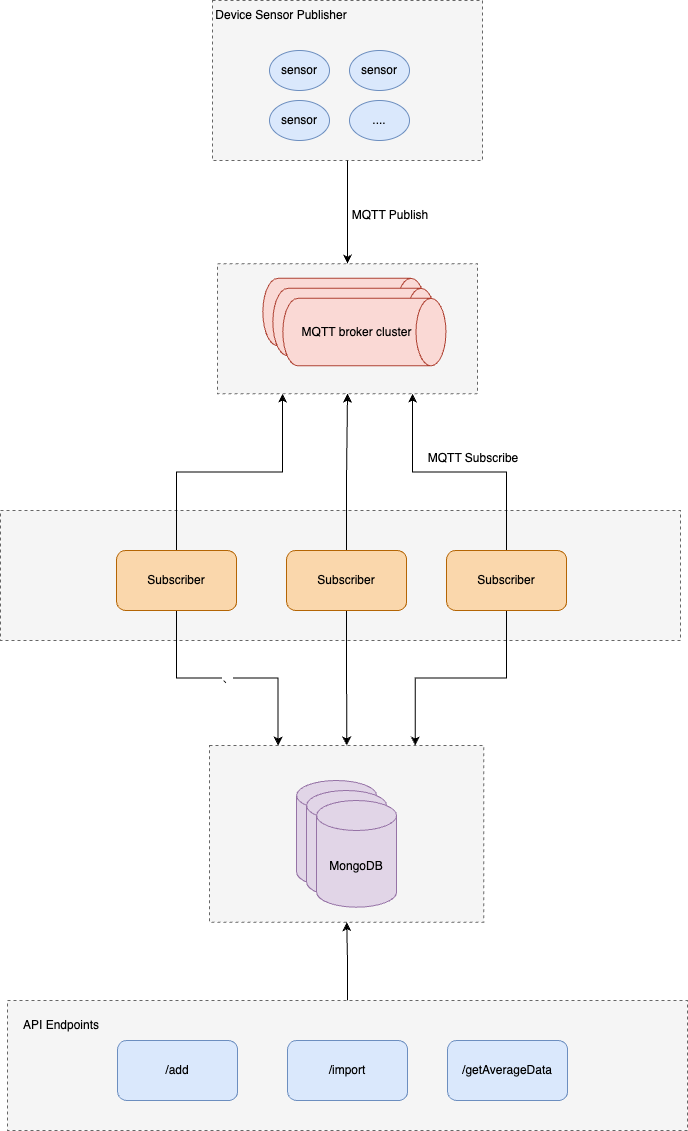

The diagram above was exported from draw.io. Its source (the exported page's mxGraphModel, read from the mxfile embedded in the PNG):
<mxGraphModel dx="954" dy="614" grid="1" gridSize="10" guides="1" tooltips="1" connect="1" arrows="1" fold="1" page="1" pageScale="1" pageWidth="850" pageHeight="1100" math="0" shadow="0">
  <root>
    <mxCell id="0" />
    <mxCell id="1" parent="0" />
    <mxCell id="Zx7hBXrDMRIo0CfwfVbQ-82" value="" style="rounded=0;whiteSpace=wrap;html=1;dashed=1;fillColor=#f5f5f5;fontColor=#333333;strokeColor=#666666;" parent="1" vertex="1">
      <mxGeometry x="329.08000000000004" y="795" width="274.15" height="176.67" as="geometry" />
    </mxCell>
    <mxCell id="Zx7hBXrDMRIo0CfwfVbQ-16" value="" style="rounded=0;whiteSpace=wrap;html=1;dashed=1;fillColor=#f5f5f5;fontColor=#333333;strokeColor=#666666;" parent="1" vertex="1">
      <mxGeometry x="120" y="560" width="680" height="130" as="geometry" />
    </mxCell>
    <mxCell id="Zx7hBXrDMRIo0CfwfVbQ-76" style="edgeStyle=orthogonalEdgeStyle;rounded=0;orthogonalLoop=1;jettySize=auto;html=1;entryX=0.5;entryY=1;entryDx=0;entryDy=0;" parent="1" source="Zx7hBXrDMRIo0CfwfVbQ-1" target="Zx7hBXrDMRIo0CfwfVbQ-43" edge="1">
      <mxGeometry relative="1" as="geometry" />
    </mxCell>
    <mxCell id="Zx7hBXrDMRIo0CfwfVbQ-83" style="edgeStyle=orthogonalEdgeStyle;rounded=0;orthogonalLoop=1;jettySize=auto;html=1;" parent="1" source="Zx7hBXrDMRIo0CfwfVbQ-1" target="Zx7hBXrDMRIo0CfwfVbQ-82" edge="1">
      <mxGeometry relative="1" as="geometry" />
    </mxCell>
    <mxCell id="Zx7hBXrDMRIo0CfwfVbQ-1" value="Subscriber" style="rounded=1;whiteSpace=wrap;html=1;fillColor=#fad7ac;strokeColor=#b46504;" parent="1" vertex="1">
      <mxGeometry x="406.1" y="600" width="120" height="60" as="geometry" />
    </mxCell>
    <mxCell id="Zx7hBXrDMRIo0CfwfVbQ-2" value="MongoDB" style="shape=cylinder3;whiteSpace=wrap;html=1;boundedLbl=1;backgroundOutline=1;size=15;fillColor=#e1d5e7;strokeColor=#9673a6;" parent="1" vertex="1">
      <mxGeometry x="416.1" y="830" width="80" height="106.67" as="geometry" />
    </mxCell>
    <mxCell id="Zx7hBXrDMRIo0CfwfVbQ-75" style="edgeStyle=orthogonalEdgeStyle;rounded=0;orthogonalLoop=1;jettySize=auto;html=1;entryX=0.25;entryY=1;entryDx=0;entryDy=0;" parent="1" source="Zx7hBXrDMRIo0CfwfVbQ-17" target="Zx7hBXrDMRIo0CfwfVbQ-43" edge="1">
      <mxGeometry relative="1" as="geometry" />
    </mxCell>
    <mxCell id="Zx7hBXrDMRIo0CfwfVbQ-85" value="、" style="edgeStyle=orthogonalEdgeStyle;rounded=0;orthogonalLoop=1;jettySize=auto;html=1;entryX=0.25;entryY=0;entryDx=0;entryDy=0;" parent="1" source="Zx7hBXrDMRIo0CfwfVbQ-17" target="Zx7hBXrDMRIo0CfwfVbQ-82" edge="1">
      <mxGeometry relative="1" as="geometry" />
    </mxCell>
    <mxCell id="Zx7hBXrDMRIo0CfwfVbQ-17" value="Subscriber" style="rounded=1;whiteSpace=wrap;html=1;fillColor=#fad7ac;strokeColor=#b46504;" parent="1" vertex="1">
      <mxGeometry x="236.1" y="600" width="120" height="60" as="geometry" />
    </mxCell>
    <mxCell id="Zx7hBXrDMRIo0CfwfVbQ-39" value="MongoDB" style="shape=cylinder3;whiteSpace=wrap;html=1;boundedLbl=1;backgroundOutline=1;size=15;fillColor=#e1d5e7;strokeColor=#9673a6;" parent="1" vertex="1">
      <mxGeometry x="426.1" y="840" width="80" height="106.67" as="geometry" />
    </mxCell>
    <mxCell id="Zx7hBXrDMRIo0CfwfVbQ-40" value="MongoDB" style="shape=cylinder3;whiteSpace=wrap;html=1;boundedLbl=1;backgroundOutline=1;size=15;fillColor=#e1d5e7;strokeColor=#9673a6;" parent="1" vertex="1">
      <mxGeometry x="436.1" y="850" width="80" height="106.67" as="geometry" />
    </mxCell>
    <mxCell id="Zx7hBXrDMRIo0CfwfVbQ-77" style="edgeStyle=orthogonalEdgeStyle;rounded=0;orthogonalLoop=1;jettySize=auto;html=1;entryX=0.75;entryY=1;entryDx=0;entryDy=0;" parent="1" source="Zx7hBXrDMRIo0CfwfVbQ-41" target="Zx7hBXrDMRIo0CfwfVbQ-43" edge="1">
      <mxGeometry relative="1" as="geometry" />
    </mxCell>
    <mxCell id="Zx7hBXrDMRIo0CfwfVbQ-84" style="edgeStyle=orthogonalEdgeStyle;rounded=0;orthogonalLoop=1;jettySize=auto;html=1;entryX=0.75;entryY=0;entryDx=0;entryDy=0;" parent="1" source="Zx7hBXrDMRIo0CfwfVbQ-41" target="Zx7hBXrDMRIo0CfwfVbQ-82" edge="1">
      <mxGeometry relative="1" as="geometry" />
    </mxCell>
    <mxCell id="Zx7hBXrDMRIo0CfwfVbQ-41" value="Subscriber" style="rounded=1;whiteSpace=wrap;html=1;fillColor=#fad7ac;strokeColor=#b46504;" parent="1" vertex="1">
      <mxGeometry x="566.1" y="600" width="120" height="60" as="geometry" />
    </mxCell>
    <mxCell id="Zx7hBXrDMRIo0CfwfVbQ-43" value="" style="rounded=0;whiteSpace=wrap;html=1;dashed=1;fillColor=#f5f5f5;fontColor=#333333;strokeColor=#666666;" parent="1" vertex="1">
      <mxGeometry x="337" y="313.13" width="260" height="130" as="geometry" />
    </mxCell>
    <mxCell id="Zx7hBXrDMRIo0CfwfVbQ-62" value="" style="shape=cylinder3;whiteSpace=wrap;html=1;boundedLbl=1;backgroundOutline=1;size=15;rotation=90;fillColor=#fad9d5;strokeColor=#ae4132;" parent="1" vertex="1">
      <mxGeometry x="430.15" y="280" width="67.5" height="163.13" as="geometry" />
    </mxCell>
    <mxCell id="Zx7hBXrDMRIo0CfwfVbQ-64" value="" style="shape=cylinder3;whiteSpace=wrap;html=1;boundedLbl=1;backgroundOutline=1;size=15;rotation=90;fillColor=#fad9d5;strokeColor=#ae4132;" parent="1" vertex="1">
      <mxGeometry x="440.15" y="290" width="67.5" height="163.13" as="geometry" />
    </mxCell>
    <mxCell id="Zx7hBXrDMRIo0CfwfVbQ-65" value="" style="shape=cylinder3;whiteSpace=wrap;html=1;boundedLbl=1;backgroundOutline=1;size=15;rotation=90;fillColor=#fad9d5;strokeColor=#ae4132;" parent="1" vertex="1">
      <mxGeometry x="450.15" y="300" width="67.5" height="163.13" as="geometry" />
    </mxCell>
    <mxCell id="Zx7hBXrDMRIo0CfwfVbQ-66" value="MQTT broker cluster" style="text;html=1;strokeColor=none;fillColor=none;align=center;verticalAlign=middle;whiteSpace=wrap;rounded=0;" parent="1" vertex="1">
      <mxGeometry x="420" y="366.57" width="113" height="30" as="geometry" />
    </mxCell>
    <mxCell id="Zx7hBXrDMRIo0CfwfVbQ-92" value="" style="edgeStyle=orthogonalEdgeStyle;rounded=0;orthogonalLoop=1;jettySize=auto;html=1;" parent="1" source="Zx7hBXrDMRIo0CfwfVbQ-87" target="Zx7hBXrDMRIo0CfwfVbQ-82" edge="1">
      <mxGeometry relative="1" as="geometry" />
    </mxCell>
    <mxCell id="Zx7hBXrDMRIo0CfwfVbQ-87" value="" style="rounded=0;whiteSpace=wrap;html=1;dashed=1;fillColor=#f5f5f5;fontColor=#333333;strokeColor=#666666;" parent="1" vertex="1">
      <mxGeometry x="127" y="1050" width="680" height="130" as="geometry" />
    </mxCell>
    <mxCell id="Zx7hBXrDMRIo0CfwfVbQ-88" value="/import" style="rounded=1;whiteSpace=wrap;html=1;fillColor=#dae8fc;strokeColor=#6c8ebf;" parent="1" vertex="1">
      <mxGeometry x="407.1" y="1090" width="120" height="60" as="geometry" />
    </mxCell>
    <mxCell id="Zx7hBXrDMRIo0CfwfVbQ-89" value="/add" style="rounded=1;whiteSpace=wrap;html=1;fillColor=#dae8fc;strokeColor=#6c8ebf;" parent="1" vertex="1">
      <mxGeometry x="237.1" y="1090" width="120" height="60" as="geometry" />
    </mxCell>
    <mxCell id="Zx7hBXrDMRIo0CfwfVbQ-90" value="/getAverageData" style="rounded=1;whiteSpace=wrap;html=1;fillColor=#dae8fc;strokeColor=#6c8ebf;" parent="1" vertex="1">
      <mxGeometry x="567.1" y="1090" width="120" height="60" as="geometry" />
    </mxCell>
    <mxCell id="Zx7hBXrDMRIo0CfwfVbQ-91" value="API Endpoints" style="text;html=1;strokeColor=none;fillColor=none;align=center;verticalAlign=middle;whiteSpace=wrap;rounded=0;" parent="1" vertex="1">
      <mxGeometry x="131" y="1060" width="100" height="30" as="geometry" />
    </mxCell>
    <mxCell id="xfddVg6Lmi3_YF-bObdr-2" value="" style="group" vertex="1" connectable="0" parent="1">
      <mxGeometry x="332" y="50" width="270" height="160" as="geometry" />
    </mxCell>
    <mxCell id="Zx7hBXrDMRIo0CfwfVbQ-46" value="" style="rounded=0;whiteSpace=wrap;html=1;strokeColor=#666666;dashed=1;fillColor=#f5f5f5;fontColor=#333333;" parent="xfddVg6Lmi3_YF-bObdr-2" vertex="1">
      <mxGeometry width="270" height="160" as="geometry" />
    </mxCell>
    <mxCell id="Zx7hBXrDMRIo0CfwfVbQ-47" value="sensor" style="ellipse;whiteSpace=wrap;html=1;fillColor=#dae8fc;strokeColor=#6c8ebf;" parent="xfddVg6Lmi3_YF-bObdr-2" vertex="1">
      <mxGeometry x="137" y="50" width="60" height="40" as="geometry" />
    </mxCell>
    <mxCell id="Zx7hBXrDMRIo0CfwfVbQ-48" value="sensor" style="ellipse;whiteSpace=wrap;html=1;fillColor=#dae8fc;strokeColor=#6c8ebf;" parent="xfddVg6Lmi3_YF-bObdr-2" vertex="1">
      <mxGeometry x="57" y="50" width="60" height="40" as="geometry" />
    </mxCell>
    <mxCell id="Zx7hBXrDMRIo0CfwfVbQ-49" value="sensor" style="ellipse;whiteSpace=wrap;html=1;fillColor=#dae8fc;strokeColor=#6c8ebf;" parent="xfddVg6Lmi3_YF-bObdr-2" vertex="1">
      <mxGeometry x="57" y="100" width="60" height="40" as="geometry" />
    </mxCell>
    <mxCell id="Zx7hBXrDMRIo0CfwfVbQ-50" value="...." style="ellipse;whiteSpace=wrap;html=1;fillColor=#dae8fc;strokeColor=#6c8ebf;" parent="xfddVg6Lmi3_YF-bObdr-2" vertex="1">
      <mxGeometry x="137" y="100" width="60" height="40" as="geometry" />
    </mxCell>
    <mxCell id="xfddVg6Lmi3_YF-bObdr-8" value="Device Sensor Publisher" style="text;html=1;strokeColor=none;fillColor=none;align=center;verticalAlign=middle;whiteSpace=wrap;rounded=0;" vertex="1" parent="xfddVg6Lmi3_YF-bObdr-2">
      <mxGeometry x="-12" width="162" height="30" as="geometry" />
    </mxCell>
    <mxCell id="xfddVg6Lmi3_YF-bObdr-3" style="edgeStyle=orthogonalEdgeStyle;rounded=0;orthogonalLoop=1;jettySize=auto;html=1;entryX=0.5;entryY=0;entryDx=0;entryDy=0;" edge="1" parent="1" source="Zx7hBXrDMRIo0CfwfVbQ-46" target="Zx7hBXrDMRIo0CfwfVbQ-43">
      <mxGeometry relative="1" as="geometry" />
    </mxCell>
    <mxCell id="xfddVg6Lmi3_YF-bObdr-4" value="MQTT Publish" style="text;html=1;strokeColor=none;fillColor=none;align=center;verticalAlign=middle;whiteSpace=wrap;rounded=0;" vertex="1" parent="1">
      <mxGeometry x="450.15" y="240" width="120" height="50" as="geometry" />
    </mxCell>
    <mxCell id="xfddVg6Lmi3_YF-bObdr-6" value="MQTT Subscribe" style="text;html=1;strokeColor=none;fillColor=none;align=center;verticalAlign=middle;whiteSpace=wrap;rounded=0;" vertex="1" parent="1">
      <mxGeometry x="533" y="483.13" width="120" height="50" as="geometry" />
    </mxCell>
  </root>
</mxGraphModel>